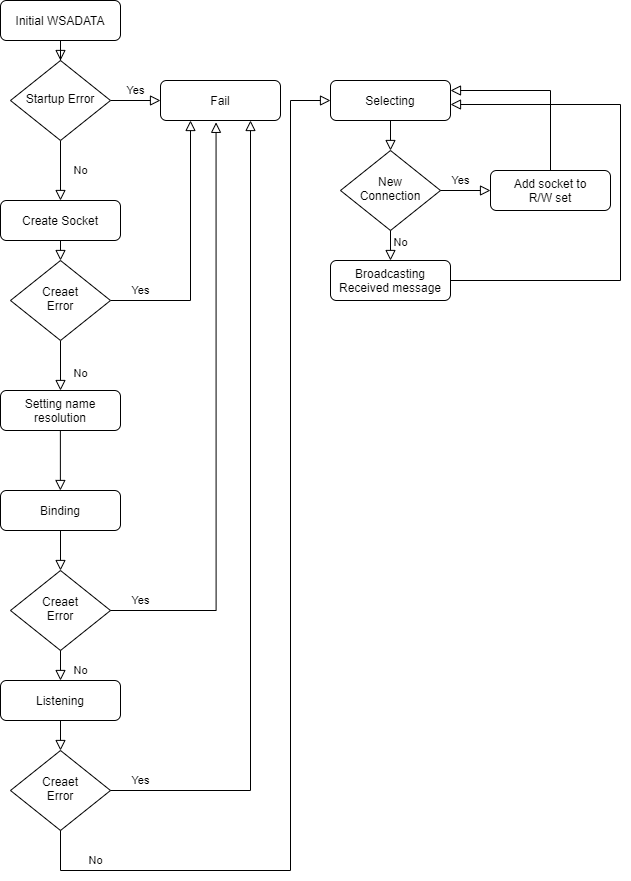

The diagram above was exported from draw.io. Its source (the exported page's mxGraphModel, read from the mxfile embedded in the PNG):
<mxGraphModel dx="1634" dy="826" grid="1" gridSize="10" guides="1" tooltips="1" connect="1" arrows="1" fold="1" page="1" pageScale="1" pageWidth="827" pageHeight="1169" math="0" shadow="0">
  <root>
    <mxCell id="WIyWlLk6GJQsqaUBKTNV-0" />
    <mxCell id="WIyWlLk6GJQsqaUBKTNV-1" parent="WIyWlLk6GJQsqaUBKTNV-0" />
    <mxCell id="WIyWlLk6GJQsqaUBKTNV-2" value="" style="rounded=0;html=1;jettySize=auto;orthogonalLoop=1;fontSize=11;endArrow=block;endFill=0;endSize=8;strokeWidth=1;shadow=0;labelBackgroundColor=none;edgeStyle=orthogonalEdgeStyle;" parent="WIyWlLk6GJQsqaUBKTNV-1" source="WIyWlLk6GJQsqaUBKTNV-3" target="WIyWlLk6GJQsqaUBKTNV-6" edge="1">
      <mxGeometry relative="1" as="geometry" />
    </mxCell>
    <mxCell id="WIyWlLk6GJQsqaUBKTNV-3" value="Initial WSADATA" style="rounded=1;whiteSpace=wrap;html=1;fontSize=12;glass=0;strokeWidth=1;shadow=0;" parent="WIyWlLk6GJQsqaUBKTNV-1" vertex="1">
      <mxGeometry x="160" y="80" width="120" height="40" as="geometry" />
    </mxCell>
    <mxCell id="WIyWlLk6GJQsqaUBKTNV-4" value="No" style="rounded=0;html=1;jettySize=auto;orthogonalLoop=1;fontSize=11;endArrow=block;endFill=0;endSize=8;strokeWidth=1;shadow=0;labelBackgroundColor=none;edgeStyle=orthogonalEdgeStyle;entryX=0.5;entryY=0;entryDx=0;entryDy=0;" parent="WIyWlLk6GJQsqaUBKTNV-1" source="WIyWlLk6GJQsqaUBKTNV-6" target="kxZPqZjDZHwBbCT4NaOe-0" edge="1">
      <mxGeometry y="20" relative="1" as="geometry">
        <mxPoint as="offset" />
        <mxPoint x="220" y="270" as="targetPoint" />
      </mxGeometry>
    </mxCell>
    <mxCell id="WIyWlLk6GJQsqaUBKTNV-5" value="Yes" style="edgeStyle=orthogonalEdgeStyle;rounded=0;html=1;jettySize=auto;orthogonalLoop=1;fontSize=11;endArrow=block;endFill=0;endSize=8;strokeWidth=1;shadow=0;labelBackgroundColor=none;" parent="WIyWlLk6GJQsqaUBKTNV-1" source="WIyWlLk6GJQsqaUBKTNV-6" target="WIyWlLk6GJQsqaUBKTNV-7" edge="1">
      <mxGeometry y="10" relative="1" as="geometry">
        <mxPoint as="offset" />
      </mxGeometry>
    </mxCell>
    <mxCell id="WIyWlLk6GJQsqaUBKTNV-6" value="Startup Error" style="rhombus;whiteSpace=wrap;html=1;shadow=0;fontFamily=Helvetica;fontSize=12;align=center;strokeWidth=1;spacing=6;spacingTop=-4;" parent="WIyWlLk6GJQsqaUBKTNV-1" vertex="1">
      <mxGeometry x="170" y="140" width="100" height="80" as="geometry" />
    </mxCell>
    <mxCell id="WIyWlLk6GJQsqaUBKTNV-7" value="Fail" style="rounded=1;whiteSpace=wrap;html=1;fontSize=12;glass=0;strokeWidth=1;shadow=0;" parent="WIyWlLk6GJQsqaUBKTNV-1" vertex="1">
      <mxGeometry x="320" y="160" width="120" height="40" as="geometry" />
    </mxCell>
    <mxCell id="WIyWlLk6GJQsqaUBKTNV-8" value="No" style="rounded=0;html=1;jettySize=auto;orthogonalLoop=1;fontSize=11;endArrow=block;endFill=0;endSize=8;strokeWidth=1;shadow=0;labelBackgroundColor=none;edgeStyle=orthogonalEdgeStyle;" parent="WIyWlLk6GJQsqaUBKTNV-1" source="WIyWlLk6GJQsqaUBKTNV-10" target="WIyWlLk6GJQsqaUBKTNV-11" edge="1">
      <mxGeometry x="0.3333" y="20" relative="1" as="geometry">
        <mxPoint as="offset" />
      </mxGeometry>
    </mxCell>
    <mxCell id="WIyWlLk6GJQsqaUBKTNV-9" value="Yes" style="edgeStyle=orthogonalEdgeStyle;rounded=0;html=1;jettySize=auto;orthogonalLoop=1;fontSize=11;endArrow=block;endFill=0;endSize=8;strokeWidth=1;shadow=0;labelBackgroundColor=none;entryX=0.25;entryY=1;entryDx=0;entryDy=0;" parent="WIyWlLk6GJQsqaUBKTNV-1" source="WIyWlLk6GJQsqaUBKTNV-10" target="WIyWlLk6GJQsqaUBKTNV-7" edge="1">
      <mxGeometry x="-0.7692" y="10" relative="1" as="geometry">
        <mxPoint as="offset" />
        <mxPoint x="320" y="420.0000000000001" as="targetPoint" />
      </mxGeometry>
    </mxCell>
    <mxCell id="WIyWlLk6GJQsqaUBKTNV-10" value="Creaet&lt;br&gt;Error" style="rhombus;whiteSpace=wrap;html=1;shadow=0;fontFamily=Helvetica;fontSize=12;align=center;strokeWidth=1;spacing=6;spacingTop=-4;" parent="WIyWlLk6GJQsqaUBKTNV-1" vertex="1">
      <mxGeometry x="170" y="340" width="100" height="80" as="geometry" />
    </mxCell>
    <mxCell id="WIyWlLk6GJQsqaUBKTNV-11" value="Setting name resolution" style="rounded=1;whiteSpace=wrap;html=1;fontSize=12;glass=0;strokeWidth=1;shadow=0;" parent="WIyWlLk6GJQsqaUBKTNV-1" vertex="1">
      <mxGeometry x="160" y="470" width="120" height="40" as="geometry" />
    </mxCell>
    <mxCell id="WIyWlLk6GJQsqaUBKTNV-12" value="Listening" style="rounded=1;whiteSpace=wrap;html=1;fontSize=12;glass=0;strokeWidth=1;shadow=0;" parent="WIyWlLk6GJQsqaUBKTNV-1" vertex="1">
      <mxGeometry x="160" y="760" width="120" height="40" as="geometry" />
    </mxCell>
    <mxCell id="kxZPqZjDZHwBbCT4NaOe-0" value="Create Socket" style="rounded=1;whiteSpace=wrap;html=1;fontSize=12;glass=0;strokeWidth=1;shadow=0;" vertex="1" parent="WIyWlLk6GJQsqaUBKTNV-1">
      <mxGeometry x="160" y="280" width="120" height="40" as="geometry" />
    </mxCell>
    <mxCell id="kxZPqZjDZHwBbCT4NaOe-1" value="" style="rounded=0;html=1;jettySize=auto;orthogonalLoop=1;fontSize=11;endArrow=block;endFill=0;endSize=8;strokeWidth=1;shadow=0;labelBackgroundColor=none;edgeStyle=orthogonalEdgeStyle;entryX=0.5;entryY=0;entryDx=0;entryDy=0;exitX=0.5;exitY=1;exitDx=0;exitDy=0;" edge="1" parent="WIyWlLk6GJQsqaUBKTNV-1" source="kxZPqZjDZHwBbCT4NaOe-0" target="WIyWlLk6GJQsqaUBKTNV-10">
      <mxGeometry y="20" relative="1" as="geometry">
        <mxPoint as="offset" />
        <mxPoint x="230" y="230.0000000000001" as="sourcePoint" />
        <mxPoint x="230" y="289.9999999999999" as="targetPoint" />
      </mxGeometry>
    </mxCell>
    <mxCell id="kxZPqZjDZHwBbCT4NaOe-2" value="Binding" style="rounded=1;whiteSpace=wrap;html=1;fontSize=12;glass=0;strokeWidth=1;shadow=0;" vertex="1" parent="WIyWlLk6GJQsqaUBKTNV-1">
      <mxGeometry x="160" y="570" width="120" height="40" as="geometry" />
    </mxCell>
    <mxCell id="kxZPqZjDZHwBbCT4NaOe-6" value="" style="rounded=0;html=1;jettySize=auto;orthogonalLoop=1;fontSize=11;endArrow=block;endFill=0;endSize=8;strokeWidth=1;shadow=0;labelBackgroundColor=none;edgeStyle=orthogonalEdgeStyle;entryX=0.5;entryY=0;entryDx=0;entryDy=0;" edge="1" parent="WIyWlLk6GJQsqaUBKTNV-1">
      <mxGeometry y="20" relative="1" as="geometry">
        <mxPoint as="offset" />
        <mxPoint x="219.88" y="509.9999999999999" as="sourcePoint" />
        <mxPoint x="219.88" y="570.0000000000001" as="targetPoint" />
      </mxGeometry>
    </mxCell>
    <mxCell id="kxZPqZjDZHwBbCT4NaOe-7" value="Creaet&lt;br&gt;Error" style="rhombus;whiteSpace=wrap;html=1;shadow=0;fontFamily=Helvetica;fontSize=12;align=center;strokeWidth=1;spacing=6;spacingTop=-4;" vertex="1" parent="WIyWlLk6GJQsqaUBKTNV-1">
      <mxGeometry x="170" y="650" width="100" height="80" as="geometry" />
    </mxCell>
    <mxCell id="kxZPqZjDZHwBbCT4NaOe-8" value="No" style="rounded=0;html=1;jettySize=auto;orthogonalLoop=1;fontSize=11;endArrow=block;endFill=0;endSize=8;strokeWidth=1;shadow=0;labelBackgroundColor=none;edgeStyle=orthogonalEdgeStyle;exitX=0.5;exitY=1;exitDx=0;exitDy=0;entryX=0.5;entryY=0;entryDx=0;entryDy=0;" edge="1" parent="WIyWlLk6GJQsqaUBKTNV-1" source="kxZPqZjDZHwBbCT4NaOe-7" target="WIyWlLk6GJQsqaUBKTNV-12">
      <mxGeometry x="0.3333" y="20" relative="1" as="geometry">
        <mxPoint as="offset" />
        <mxPoint x="370" y="610" as="sourcePoint" />
        <mxPoint x="370" y="660" as="targetPoint" />
      </mxGeometry>
    </mxCell>
    <mxCell id="kxZPqZjDZHwBbCT4NaOe-9" value="Yes" style="edgeStyle=orthogonalEdgeStyle;rounded=0;html=1;jettySize=auto;orthogonalLoop=1;fontSize=11;endArrow=block;endFill=0;endSize=8;strokeWidth=1;shadow=0;labelBackgroundColor=none;entryX=0.463;entryY=1.046;entryDx=0;entryDy=0;exitX=1;exitY=0.5;exitDx=0;exitDy=0;entryPerimeter=0;" edge="1" parent="WIyWlLk6GJQsqaUBKTNV-1" source="kxZPqZjDZHwBbCT4NaOe-7" target="WIyWlLk6GJQsqaUBKTNV-7">
      <mxGeometry x="-0.899" y="10" relative="1" as="geometry">
        <mxPoint as="offset" />
        <mxPoint x="280.0042857142857" y="680.0185714285714" as="sourcePoint" />
        <mxPoint x="360.04" y="499.99" as="targetPoint" />
      </mxGeometry>
    </mxCell>
    <mxCell id="kxZPqZjDZHwBbCT4NaOe-10" value="" style="rounded=0;html=1;jettySize=auto;orthogonalLoop=1;fontSize=11;endArrow=block;endFill=0;endSize=8;strokeWidth=1;shadow=0;labelBackgroundColor=none;edgeStyle=orthogonalEdgeStyle;" edge="1" parent="WIyWlLk6GJQsqaUBKTNV-1" target="kxZPqZjDZHwBbCT4NaOe-7">
      <mxGeometry y="20" relative="1" as="geometry">
        <mxPoint as="offset" />
        <mxPoint x="220" y="610" as="sourcePoint" />
        <mxPoint x="340" y="650" as="targetPoint" />
      </mxGeometry>
    </mxCell>
    <mxCell id="kxZPqZjDZHwBbCT4NaOe-11" value="" style="rounded=0;html=1;jettySize=auto;orthogonalLoop=1;fontSize=11;endArrow=block;endFill=0;endSize=8;strokeWidth=1;shadow=0;labelBackgroundColor=none;edgeStyle=orthogonalEdgeStyle;entryX=0.5;entryY=0;entryDx=0;entryDy=0;exitX=0.5;exitY=1;exitDx=0;exitDy=0;" edge="1" parent="WIyWlLk6GJQsqaUBKTNV-1" source="WIyWlLk6GJQsqaUBKTNV-12" target="kxZPqZjDZHwBbCT4NaOe-12">
      <mxGeometry y="20" relative="1" as="geometry">
        <mxPoint as="offset" />
        <mxPoint x="460.0000000000001" y="730" as="sourcePoint" />
        <mxPoint x="460.0000000000001" y="790" as="targetPoint" />
      </mxGeometry>
    </mxCell>
    <mxCell id="kxZPqZjDZHwBbCT4NaOe-12" value="Creaet&lt;br&gt;Error" style="rhombus;whiteSpace=wrap;html=1;shadow=0;fontFamily=Helvetica;fontSize=12;align=center;strokeWidth=1;spacing=6;spacingTop=-4;" vertex="1" parent="WIyWlLk6GJQsqaUBKTNV-1">
      <mxGeometry x="170" y="830" width="100" height="80" as="geometry" />
    </mxCell>
    <mxCell id="kxZPqZjDZHwBbCT4NaOe-15" value="Yes" style="edgeStyle=orthogonalEdgeStyle;rounded=0;html=1;jettySize=auto;orthogonalLoop=1;fontSize=11;endArrow=block;endFill=0;endSize=8;strokeWidth=1;shadow=0;labelBackgroundColor=none;entryX=0.75;entryY=1;entryDx=0;entryDy=0;exitX=1;exitY=0.5;exitDx=0;exitDy=0;" edge="1" parent="WIyWlLk6GJQsqaUBKTNV-1" source="kxZPqZjDZHwBbCT4NaOe-12" target="WIyWlLk6GJQsqaUBKTNV-7">
      <mxGeometry x="-0.9259" y="10" relative="1" as="geometry">
        <mxPoint as="offset" />
        <mxPoint x="390" y="848.16" as="sourcePoint" />
        <mxPoint x="495.56000000000006" y="359.9999999999999" as="targetPoint" />
      </mxGeometry>
    </mxCell>
    <mxCell id="kxZPqZjDZHwBbCT4NaOe-16" value="No" style="edgeStyle=orthogonalEdgeStyle;rounded=0;html=1;jettySize=auto;orthogonalLoop=1;fontSize=11;endArrow=block;endFill=0;endSize=8;strokeWidth=1;shadow=0;labelBackgroundColor=none;exitX=0.5;exitY=1;exitDx=0;exitDy=0;entryX=0;entryY=0.5;entryDx=0;entryDy=0;" edge="1" parent="WIyWlLk6GJQsqaUBKTNV-1" source="kxZPqZjDZHwBbCT4NaOe-12" target="kxZPqZjDZHwBbCT4NaOe-18">
      <mxGeometry x="-0.8605" y="10" relative="1" as="geometry">
        <mxPoint as="offset" />
        <mxPoint x="223" y="950" as="sourcePoint" />
        <mxPoint x="490" y="190" as="targetPoint" />
        <Array as="points">
          <mxPoint x="220" y="950" />
          <mxPoint x="450" y="950" />
          <mxPoint x="450" y="180" />
        </Array>
      </mxGeometry>
    </mxCell>
    <mxCell id="kxZPqZjDZHwBbCT4NaOe-18" value="Selecting" style="rounded=1;whiteSpace=wrap;html=1;fontSize=12;glass=0;strokeWidth=1;shadow=0;" vertex="1" parent="WIyWlLk6GJQsqaUBKTNV-1">
      <mxGeometry x="490" y="160" width="120" height="40" as="geometry" />
    </mxCell>
    <mxCell id="kxZPqZjDZHwBbCT4NaOe-19" value="New&lt;br&gt;Connection" style="rhombus;whiteSpace=wrap;html=1;shadow=0;fontFamily=Helvetica;fontSize=12;align=center;strokeWidth=1;spacing=6;spacingTop=-4;" vertex="1" parent="WIyWlLk6GJQsqaUBKTNV-1">
      <mxGeometry x="500" y="230" width="100" height="80" as="geometry" />
    </mxCell>
    <mxCell id="kxZPqZjDZHwBbCT4NaOe-20" value="" style="edgeStyle=orthogonalEdgeStyle;rounded=0;html=1;jettySize=auto;orthogonalLoop=1;fontSize=11;endArrow=block;endFill=0;endSize=8;strokeWidth=1;shadow=0;labelBackgroundColor=none;entryX=0.5;entryY=0;entryDx=0;entryDy=0;exitX=0.5;exitY=1;exitDx=0;exitDy=0;" edge="1" parent="WIyWlLk6GJQsqaUBKTNV-1" source="kxZPqZjDZHwBbCT4NaOe-18" target="kxZPqZjDZHwBbCT4NaOe-19">
      <mxGeometry x="-0.7692" y="10" relative="1" as="geometry">
        <mxPoint as="offset" />
        <mxPoint x="280" y="390" as="sourcePoint" />
        <mxPoint x="360" y="210" as="targetPoint" />
      </mxGeometry>
    </mxCell>
    <mxCell id="kxZPqZjDZHwBbCT4NaOe-21" value="Add socket to&lt;br&gt;R/W set" style="rounded=1;whiteSpace=wrap;html=1;fontSize=12;glass=0;strokeWidth=1;shadow=0;" vertex="1" parent="WIyWlLk6GJQsqaUBKTNV-1">
      <mxGeometry x="650" y="250" width="120" height="40" as="geometry" />
    </mxCell>
    <mxCell id="kxZPqZjDZHwBbCT4NaOe-23" value="Yes" style="edgeStyle=orthogonalEdgeStyle;rounded=0;html=1;jettySize=auto;orthogonalLoop=1;fontSize=11;endArrow=block;endFill=0;endSize=8;strokeWidth=1;shadow=0;labelBackgroundColor=none;exitX=1;exitY=0.5;exitDx=0;exitDy=0;entryX=0;entryY=0.5;entryDx=0;entryDy=0;" edge="1" parent="WIyWlLk6GJQsqaUBKTNV-1" source="kxZPqZjDZHwBbCT4NaOe-19" target="kxZPqZjDZHwBbCT4NaOe-21">
      <mxGeometry x="-0.2" y="10" relative="1" as="geometry">
        <mxPoint as="offset" />
        <mxPoint x="610" y="270" as="sourcePoint" />
        <mxPoint x="660" y="270" as="targetPoint" />
      </mxGeometry>
    </mxCell>
    <mxCell id="kxZPqZjDZHwBbCT4NaOe-25" value="" style="rounded=0;html=1;jettySize=auto;orthogonalLoop=1;fontSize=11;endArrow=block;endFill=0;endSize=8;strokeWidth=1;shadow=0;labelBackgroundColor=none;edgeStyle=orthogonalEdgeStyle;entryX=1;entryY=0.25;entryDx=0;entryDy=0;exitX=0.5;exitY=0;exitDx=0;exitDy=0;" edge="1" parent="WIyWlLk6GJQsqaUBKTNV-1" source="kxZPqZjDZHwBbCT4NaOe-21" target="kxZPqZjDZHwBbCT4NaOe-18">
      <mxGeometry relative="1" as="geometry">
        <mxPoint x="869.97" y="169.97" as="sourcePoint" />
        <mxPoint x="640.0044827586207" y="199.99758620689667" as="targetPoint" />
      </mxGeometry>
    </mxCell>
    <mxCell id="kxZPqZjDZHwBbCT4NaOe-27" value="No" style="edgeStyle=orthogonalEdgeStyle;rounded=0;html=1;jettySize=auto;orthogonalLoop=1;fontSize=11;endArrow=block;endFill=0;endSize=8;strokeWidth=1;shadow=0;labelBackgroundColor=none;exitX=0.5;exitY=1;exitDx=0;exitDy=0;entryX=0.5;entryY=0;entryDx=0;entryDy=0;" edge="1" parent="WIyWlLk6GJQsqaUBKTNV-1" source="kxZPqZjDZHwBbCT4NaOe-19" target="kxZPqZjDZHwBbCT4NaOe-28">
      <mxGeometry x="-0.2" y="10" relative="1" as="geometry">
        <mxPoint as="offset" />
        <mxPoint x="550.0000000000002" y="340" as="sourcePoint" />
        <mxPoint x="550" y="350" as="targetPoint" />
      </mxGeometry>
    </mxCell>
    <mxCell id="kxZPqZjDZHwBbCT4NaOe-28" value="Broadcasting Received message" style="rounded=1;whiteSpace=wrap;html=1;fontSize=12;glass=0;strokeWidth=1;shadow=0;" vertex="1" parent="WIyWlLk6GJQsqaUBKTNV-1">
      <mxGeometry x="490" y="340" width="120" height="40" as="geometry" />
    </mxCell>
    <mxCell id="kxZPqZjDZHwBbCT4NaOe-29" value="" style="rounded=0;html=1;jettySize=auto;orthogonalLoop=1;fontSize=11;endArrow=block;endFill=0;endSize=8;strokeWidth=1;shadow=0;labelBackgroundColor=none;edgeStyle=orthogonalEdgeStyle;exitX=1;exitY=0.5;exitDx=0;exitDy=0;entryX=1;entryY=0.6;entryDx=0;entryDy=0;entryPerimeter=0;" edge="1" parent="WIyWlLk6GJQsqaUBKTNV-1" source="kxZPqZjDZHwBbCT4NaOe-28" target="kxZPqZjDZHwBbCT4NaOe-18">
      <mxGeometry relative="1" as="geometry">
        <mxPoint x="780" y="415" as="sourcePoint" />
        <mxPoint x="630" y="200" as="targetPoint" />
        <Array as="points">
          <mxPoint x="780" y="360" />
          <mxPoint x="780" y="184" />
        </Array>
      </mxGeometry>
    </mxCell>
  </root>
</mxGraphModel>